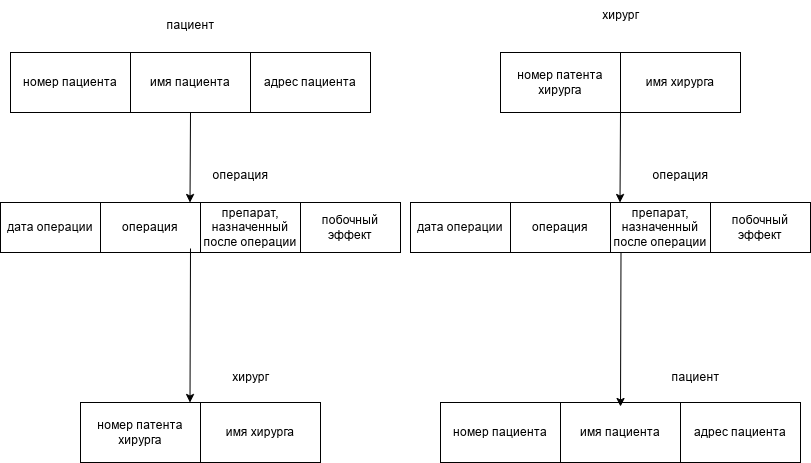

The diagram above was exported from draw.io. Its source (the exported page's mxGraphModel, read from the mxfile embedded in the PNG):
<mxGraphModel dx="1410" dy="809" grid="1" gridSize="10" guides="1" tooltips="1" connect="1" arrows="1" fold="1" page="1" pageScale="1" pageWidth="827" pageHeight="1169" math="0" shadow="0">
  <root>
    <mxCell id="0" />
    <mxCell id="1" parent="0" />
    <mxCell id="ERAhhCCnGNAx3VegCdb_-1" value="номер пациента" style="rounded=0;whiteSpace=wrap;html=1;" vertex="1" parent="1">
      <mxGeometry x="20" y="100" width="120" height="60" as="geometry" />
    </mxCell>
    <mxCell id="ERAhhCCnGNAx3VegCdb_-2" value="пациент" style="text;html=1;align=center;verticalAlign=middle;resizable=0;points=[];autosize=1;strokeColor=none;fillColor=none;" vertex="1" parent="1">
      <mxGeometry x="165" y="58" width="70" height="30" as="geometry" />
    </mxCell>
    <mxCell id="ERAhhCCnGNAx3VegCdb_-3" value="имя пациента" style="rounded=0;whiteSpace=wrap;html=1;" vertex="1" parent="1">
      <mxGeometry x="140" y="100" width="120" height="60" as="geometry" />
    </mxCell>
    <mxCell id="ERAhhCCnGNAx3VegCdb_-4" value="адрес пациента" style="rounded=0;whiteSpace=wrap;html=1;" vertex="1" parent="1">
      <mxGeometry x="260" y="100" width="120" height="60" as="geometry" />
    </mxCell>
    <mxCell id="ERAhhCCnGNAx3VegCdb_-5" value="дата операции" style="rounded=0;whiteSpace=wrap;html=1;" vertex="1" parent="1">
      <mxGeometry x="10" y="250" width="100" height="50" as="geometry" />
    </mxCell>
    <mxCell id="ERAhhCCnGNAx3VegCdb_-7" value="операция" style="rounded=0;whiteSpace=wrap;html=1;" vertex="1" parent="1">
      <mxGeometry x="110" y="250" width="100" height="50" as="geometry" />
    </mxCell>
    <mxCell id="ERAhhCCnGNAx3VegCdb_-8" value="препарат, назначенный после операции" style="rounded=0;whiteSpace=wrap;html=1;" vertex="1" parent="1">
      <mxGeometry x="210" y="250" width="100" height="50" as="geometry" />
    </mxCell>
    <mxCell id="ERAhhCCnGNAx3VegCdb_-9" value="побочный эффект" style="rounded=0;whiteSpace=wrap;html=1;" vertex="1" parent="1">
      <mxGeometry x="310" y="250" width="100" height="50" as="geometry" />
    </mxCell>
    <mxCell id="ERAhhCCnGNAx3VegCdb_-10" value="" style="endArrow=classic;html=1;rounded=0;exitX=0.5;exitY=1;exitDx=0;exitDy=0;" edge="1" parent="1" source="ERAhhCCnGNAx3VegCdb_-3">
      <mxGeometry width="50" height="50" relative="1" as="geometry">
        <mxPoint x="199.5" y="170" as="sourcePoint" />
        <mxPoint x="199.5" y="250" as="targetPoint" />
      </mxGeometry>
    </mxCell>
    <mxCell id="ERAhhCCnGNAx3VegCdb_-11" value="операция" style="text;html=1;align=center;verticalAlign=middle;resizable=0;points=[];autosize=1;strokeColor=none;fillColor=none;" vertex="1" parent="1">
      <mxGeometry x="210" y="208" width="80" height="30" as="geometry" />
    </mxCell>
    <mxCell id="ERAhhCCnGNAx3VegCdb_-12" value="имя хирурга" style="rounded=0;whiteSpace=wrap;html=1;" vertex="1" parent="1">
      <mxGeometry x="210" y="450" width="120" height="60" as="geometry" />
    </mxCell>
    <mxCell id="ERAhhCCnGNAx3VegCdb_-13" value="номер патента хирурга" style="rounded=0;whiteSpace=wrap;html=1;" vertex="1" parent="1">
      <mxGeometry x="90" y="450" width="120" height="60" as="geometry" />
    </mxCell>
    <mxCell id="ERAhhCCnGNAx3VegCdb_-14" value="" style="endArrow=classic;html=1;rounded=0;" edge="1" parent="1">
      <mxGeometry width="50" height="50" relative="1" as="geometry">
        <mxPoint x="200" y="296" as="sourcePoint" />
        <mxPoint x="199.5" y="450" as="targetPoint" />
      </mxGeometry>
    </mxCell>
    <mxCell id="ERAhhCCnGNAx3VegCdb_-15" value="хирург" style="text;html=1;align=center;verticalAlign=middle;resizable=0;points=[];autosize=1;strokeColor=none;fillColor=none;" vertex="1" parent="1">
      <mxGeometry x="230" y="410" width="60" height="30" as="geometry" />
    </mxCell>
    <mxCell id="ERAhhCCnGNAx3VegCdb_-16" value="хирург" style="text;html=1;align=center;verticalAlign=middle;resizable=0;points=[];autosize=1;strokeColor=none;fillColor=none;" vertex="1" parent="1">
      <mxGeometry x="600" y="48" width="60" height="30" as="geometry" />
    </mxCell>
    <mxCell id="ERAhhCCnGNAx3VegCdb_-17" value="имя хирурга" style="rounded=0;whiteSpace=wrap;html=1;" vertex="1" parent="1">
      <mxGeometry x="630" y="100" width="120" height="60" as="geometry" />
    </mxCell>
    <mxCell id="ERAhhCCnGNAx3VegCdb_-18" value="номер патента хирурга" style="rounded=0;whiteSpace=wrap;html=1;" vertex="1" parent="1">
      <mxGeometry x="510" y="100" width="120" height="60" as="geometry" />
    </mxCell>
    <mxCell id="ERAhhCCnGNAx3VegCdb_-19" value="дата операции" style="rounded=0;whiteSpace=wrap;html=1;" vertex="1" parent="1">
      <mxGeometry x="420" y="250" width="100" height="50" as="geometry" />
    </mxCell>
    <mxCell id="ERAhhCCnGNAx3VegCdb_-20" value="операция" style="rounded=0;whiteSpace=wrap;html=1;" vertex="1" parent="1">
      <mxGeometry x="520" y="250" width="100" height="50" as="geometry" />
    </mxCell>
    <mxCell id="ERAhhCCnGNAx3VegCdb_-21" value="препарат, назначенный после операции" style="rounded=0;whiteSpace=wrap;html=1;" vertex="1" parent="1">
      <mxGeometry x="620" y="250" width="100" height="50" as="geometry" />
    </mxCell>
    <mxCell id="ERAhhCCnGNAx3VegCdb_-22" value="побочный эффект" style="rounded=0;whiteSpace=wrap;html=1;" vertex="1" parent="1">
      <mxGeometry x="720" y="250" width="100" height="50" as="geometry" />
    </mxCell>
    <mxCell id="ERAhhCCnGNAx3VegCdb_-23" value="" style="endArrow=classic;html=1;rounded=0;exitX=0.5;exitY=1;exitDx=0;exitDy=0;" edge="1" parent="1">
      <mxGeometry width="50" height="50" relative="1" as="geometry">
        <mxPoint x="630" y="160" as="sourcePoint" />
        <mxPoint x="629.5" y="250" as="targetPoint" />
      </mxGeometry>
    </mxCell>
    <mxCell id="ERAhhCCnGNAx3VegCdb_-24" value="операция" style="text;html=1;align=center;verticalAlign=middle;resizable=0;points=[];autosize=1;strokeColor=none;fillColor=none;" vertex="1" parent="1">
      <mxGeometry x="650" y="208" width="80" height="30" as="geometry" />
    </mxCell>
    <mxCell id="ERAhhCCnGNAx3VegCdb_-25" value="номер пациента" style="rounded=0;whiteSpace=wrap;html=1;" vertex="1" parent="1">
      <mxGeometry x="450" y="450" width="120" height="60" as="geometry" />
    </mxCell>
    <mxCell id="ERAhhCCnGNAx3VegCdb_-26" value="имя пациента" style="rounded=0;whiteSpace=wrap;html=1;" vertex="1" parent="1">
      <mxGeometry x="570" y="450" width="120" height="60" as="geometry" />
    </mxCell>
    <mxCell id="ERAhhCCnGNAx3VegCdb_-27" value="адрес пациента" style="rounded=0;whiteSpace=wrap;html=1;" vertex="1" parent="1">
      <mxGeometry x="690" y="450" width="120" height="60" as="geometry" />
    </mxCell>
    <mxCell id="ERAhhCCnGNAx3VegCdb_-28" value="" style="endArrow=classic;html=1;rounded=0;" edge="1" parent="1">
      <mxGeometry width="50" height="50" relative="1" as="geometry">
        <mxPoint x="630.5" y="300" as="sourcePoint" />
        <mxPoint x="630" y="454" as="targetPoint" />
      </mxGeometry>
    </mxCell>
    <mxCell id="ERAhhCCnGNAx3VegCdb_-29" value="пациент" style="text;html=1;align=center;verticalAlign=middle;resizable=0;points=[];autosize=1;strokeColor=none;fillColor=none;" vertex="1" parent="1">
      <mxGeometry x="670" y="410" width="70" height="30" as="geometry" />
    </mxCell>
  </root>
</mxGraphModel>